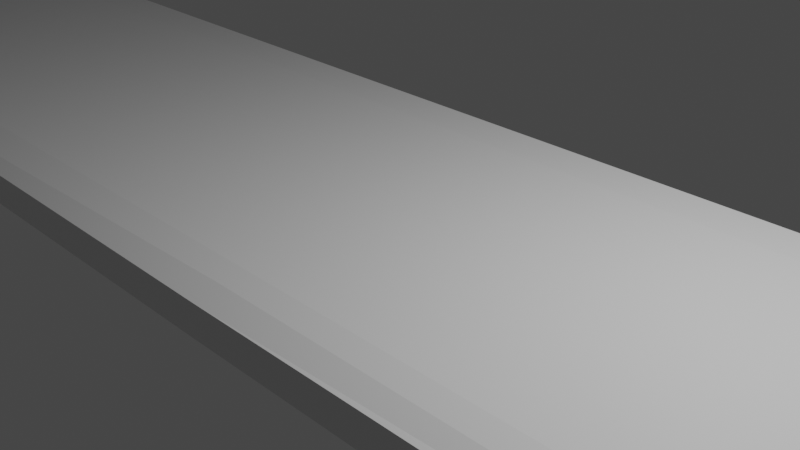 # Source: snowboard.blend  (saved by Blender 2.80.74; exported with 4.5.12 LTS)
import bpy
from mathutils import Matrix  # noqa: F401  (used for matrix-valued properties, if any)

bpy.ops.wm.read_factory_settings(use_empty=True)
scene = bpy.context.scene
scene.name = 'Scene'

# ---- collections
col_collection = bpy.data.collections.new('Collection'); scene.collection.children.link(col_collection)

# ---- materials (node trees are filled in below, after node groups)
mat_material = bpy.data.materials.new('Material')
mat_material.alpha_threshold = 0.0
mat_material.use_transparent_shadow = False
mat_material.line_color = (0.0, 0.0, 0.0, 1.0)

# ---- material node trees
mat_material.use_nodes = True; mat_material.node_tree.nodes.clear()
_N = mat_material.node_tree.nodes; _L = mat_material.node_tree.links
n0 = _N.new('ShaderNodeOutputMaterial'); n0.name = 'Material Output'; n0.location = (300, 300)
n1 = _N.new('ShaderNodeBsdfPrincipled'); n1.name = 'Principled BSDF'; n1.location = (10, 300)
n1.distribution = 'GGX'
n1.subsurface_method = 'BURLEY'
n1.inputs[2].default_value = 0.4
n1.inputs[3].default_value = 1.45
n1.inputs[27].default_value = (0.0, 0.0, 0.0, 1.0)
n1.inputs[28].default_value = 1.0
_L.new(n1.outputs[0], n0.inputs[0])
n0.is_active_output = True

# ---- world
world_world = bpy.data.worlds.new('World'); scene.world = world_world
world_world.use_nodes = True; world_world.node_tree.nodes.clear()
_N = world_world.node_tree.nodes; _L = world_world.node_tree.links
n0 = _N.new('ShaderNodeOutputWorld'); n0.name = 'World Output'; n0.location = (300, 300)
n1 = _N.new('ShaderNodeBackground'); n1.name = 'Background'; n1.location = (10, 300)
n1.inputs[0].default_value = (0.05088, 0.05088, 0.05088, 1.0)
_L.new(n1.outputs[0], n0.inputs[0])
n0.is_active_output = True
world_world.color = (0.05088, 0.05088, 0.05088)
world_world.use_sun_shadow = False
world_world.sun_shadow_jitter_overblur = 0.0

# ---- cameras
cam_camera = bpy.data.cameras.new('Camera')
cam_camera.clip_end = 100.0
cam_camera.ortho_scale = 7.314

# ---- lights
light_light = bpy.data.lights.new('Light', 'POINT')
light_light.transmission_factor = 0.0
light_light.energy = 1000.0
light_light.shadow_soft_size = 0.1
light_light.shadow_maximum_resolution = 0.006
light_light.use_absolute_resolution = True

# ---- meshes
me_board = bpy.data.meshes.new('board')
me_board.from_pydata([(0.7676, 0.7687, 0.4368), (0.9984, 0.7687, 0.881), (0.7679, -1.0, 0.3763), (1.001, -0.7687, 0.01333), (0.7704, -0.7687, -1.386), (-0.7674, 0.7687, 0.4033), (-1.001, 0.7687, 0.2221), (-0.7707, 0.7687, -1.454), (-0.998, -0.7687, 1.683), (-0.7703, -1.0, -1.224), (-1.001, -0.7687, 0.1532), (-0.7678, 1.0, 0.2944), (-0.998, 0.7687, 0.9462), (-0.7703, 1.0, -0.4297), (-0.7674, -0.7687, 0.536), (-0.7678, -1.0, 0.3059), (-0.7707, -0.7687, -1.454), (0.7679, 1.0, 0.3277), (1.001, 0.7687, 0.1559), (0.77, 1.0, -0.3974), (0.7704, 0.7687, -1.386), (0.9984, -0.7687, 1.545), (0.7676, -0.7687, 0.6068), (0.77, -1.0, -1.156), (-0.7676, -0.8843, 0.4209), (-0.0001493, 1.0, -0.6225), (0.7677, -0.8843, 0.4916), (-0.0001783, 0.7687, -1.629), (4.28e-05, -1.0, 0.1321), (0.7676, 0.0, 0.5218), (0.9984, 0.0, 1.213), (-0.0001783, -0.7687, -1.629), (-0.0001493, -1.0, -1.399), (-0.7674, 0.0, 0.4697), (-0.998, 0.0, 1.315), (5.725e-05, -0.8843, 0.4563)], [], [(18, 1, 30, 21, 3), (27, 20, 4, 31), (33, 14, 22, 29, 0, 5), (34, 12, 6, 10, 8), (7, 6, 13), (9, 10, 16), (16, 10, 6, 7), (20, 27, 25, 19), (9, 15, 8, 10), (11, 13, 6, 12), (35, 24, 15, 28), (14, 33, 34, 8), (5, 0, 17, 11), (31, 4, 23, 32), (25, 13, 11, 17, 19), (4, 20, 18, 3), (0, 29, 30, 1), (33, 5, 12, 34), (26, 35, 28, 2), (23, 3, 21, 2), (24, 14, 8, 15), (19, 17, 1, 18), (29, 22, 21, 30), (11, 12, 5), (4, 3, 23), (21, 22, 26, 2), (16, 31, 32, 9), (22, 14, 24, 35, 26), (1, 17, 0), (23, 2, 28, 15, 9, 32), (27, 7, 13, 25), (19, 18, 20), (7, 27, 31, 16)])
_uv = me_board.uv_layers.new(name='UVMap')
_uv.uv.foreach_set('vector', [0.3241, 0.214, 0.3241, 0.1021, 0.4394, 0.05106, 0.5547, 0.0, 0.5547, 0.2363, 0.7072, 0.7241, 0.5914, 0.7241, 0.5914, 0.486, 0.7072, 0.486, 0.5903, 0.8435, 0.5902, 0.726, 0.8207, 0.7241, 0.8207, 0.8424, 0.8207, 0.9606, 0.5904, 0.961, 0.1708, 0.4352, 0.05164, 0.3873, 0.04337, 0.2755, 0.2724, 0.247, 0.2899, 0.4832, 0.02286, 0.01789, 0.04337, 0.2755, 0.0, 0.1787, 0.2899, 0.03284, 0.2724, 0.247, 0.2527, 0.0, 0.2527, 0.0, 0.2724, 0.247, 0.04337, 0.2755, 0.02286, 0.01789, 0.3245, 0.4593, 0.4402, 0.4541, 0.4402, 0.613, 0.3247, 0.6155, 0.6242, 0.0, 0.6249, 0.2369, 0.5907, 0.4502, 0.59, 0.2133, 0.008272, 0.2905, 0.0, 0.1787, 0.04337, 0.2755, 0.05164, 0.3873, 0.7402, 0.26, 0.625, 0.2547, 0.6249, 0.2369, 0.7401, 0.2422, 0.1745, 0.5188, 0.1838, 0.6379, 0.05439, 0.6368, 0.0, 0.5175, 0.5904, 0.961, 0.8207, 0.9606, 0.8204, 0.9997, 0.59, 1.0, 0.7072, 0.486, 0.5914, 0.486, 0.59, 0.4502, 0.7056, 0.4502, 0.4402, 0.613, 0.5558, 0.6105, 0.5554, 0.722, 0.3249, 0.7271, 0.3247, 0.6155, 0.5553, 0.4489, 0.3246, 0.4486, 0.3241, 0.214, 0.5547, 0.2363, 0.9845, 0.4864, 0.9745, 0.6057, 0.8699, 0.607, 0.9169, 0.4868, 0.1838, 0.6379, 0.193, 0.757, 0.1088, 0.756, 0.05439, 0.6368, 0.8554, 0.2653, 0.7402, 0.26, 0.7401, 0.2422, 0.8554, 0.2475, 0.59, 0.4134, 0.5547, 0.2363, 0.5547, 0.0, 0.59, 0.1771, 0.1918, 0.501, 0.1745, 0.5188, 0.0, 0.5175, 0.2091, 0.4832, 0.3247, 0.6155, 0.3249, 0.7271, 0.2902, 0.8082, 0.2899, 0.6966, 0.9745, 0.6057, 0.9646, 0.7249, 0.8229, 0.7272, 0.8699, 0.607, 0.2091, 0.7929, 0.1088, 0.756, 0.193, 0.757, 0.5553, 0.4489, 0.5547, 0.2363, 0.59, 0.4134, 0.8229, 0.7272, 0.9646, 0.7249, 0.9823, 0.7424, 1.0, 0.7598, 0.8229, 0.486, 0.7072, 0.486, 0.7056, 0.4502, 0.8213, 0.4502, 0.8554, 0.2832, 0.625, 0.2726, 0.625, 0.2547, 0.7402, 0.26, 0.8554, 0.2653, 0.9169, 0.4868, 1.0, 0.4502, 0.9845, 0.4864, 0.8554, 0.01024, 0.8554, 0.2475, 0.7401, 0.2422, 0.6249, 0.2369, 0.6242, 0.0, 0.7398, 0.005122, 0.4402, 0.4541, 0.5558, 0.4489, 0.5558, 0.6105, 0.4402, 0.613, 0.2899, 0.296, 0.3241, 0.214, 0.3246, 0.4486, 0.8229, 0.7241, 0.7072, 0.7241, 0.7072, 0.486, 0.8229, 0.486])
me_board.materials.append(mat_material)
me_board.use_remesh_preserve_volume = False
me_board.use_remesh_preserve_attributes = False
me_board.use_mirror_vertex_groups = False
me_board.update()

# ---- objects
ob_board = bpy.data.objects.new('board', me_board)
ob_light = bpy.data.objects.new('Light', light_light)
ob_camera = bpy.data.objects.new('Camera', cam_camera)

# ---- transforms, parenting, visibility, modifiers, constraints
ob_board.location = (0.0, 0.0, 0.0)
ob_board.scale = (15.0, 2.5, 0.25)
ob_board.lock_rotations_4d = False
ob_board.empty_display_type = 'ARROWS'
ob_board.lineart.crease_threshold = 0.0
ob_light.location = (4.076, 1.005, 5.904)
ob_light.rotation_euler = (0.6503, 0.05522, 1.866)
ob_light.lock_rotations_4d = False
ob_light.empty_display_type = 'ARROWS'
ob_light.color = (0.0, 0.0, 0.0, 0.0)
ob_light.lineart.crease_threshold = 0.0
ob_camera.location = (7.359, -6.926, 4.958)
ob_camera.rotation_euler = (1.109, 0.0, 0.8149)
ob_camera.lock_rotations_4d = False
ob_camera.empty_display_type = 'ARROWS'
ob_camera.color = (0.0, 0.0, 0.0, 0.0)
ob_camera.display_type = 'WIRE'
ob_camera.lineart.crease_threshold = 0.0

# ---- collection membership
col_collection.objects.link(ob_board)
col_collection.objects.link(ob_light)
col_collection.objects.link(ob_camera)

# ---- scene / render settings (as saved in the file)
scene.camera = ob_camera
scene.frame_start = 1; scene.frame_end = 250; scene.frame_set(35)
scene.render.engine = 'BLENDER_EEVEE_NEXT'
scene.cycles.use_denoising = False
scene.cycles.samples = 128
scene.cycles.sampling_pattern = 'TABULATED_SOBOL'
scene.cycles.use_adaptive_sampling = False
scene.cycles.use_light_tree = False
scene.view_settings.view_transform = 'Filmic'
bpy.context.view_layer.update()
